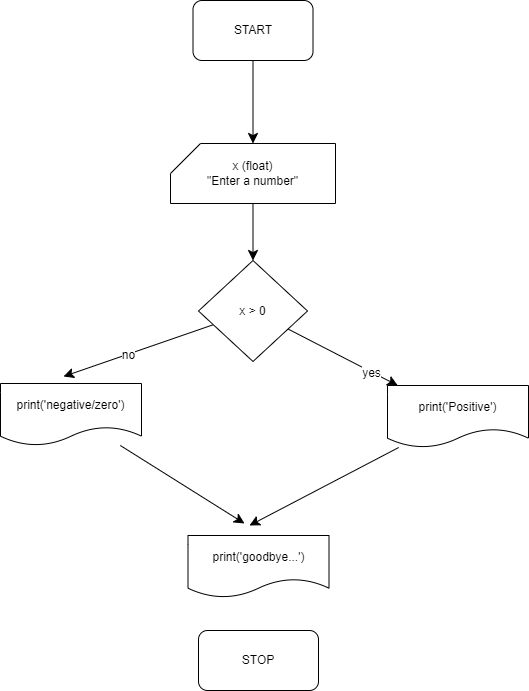

The diagram above was exported from draw.io. Its source (the exported page's mxGraphModel, read from the mxfile embedded in the PNG):
<mxGraphModel dx="1512" dy="1221" grid="0" gridSize="10" guides="1" tooltips="1" connect="1" arrows="1" fold="1" page="0" pageScale="1" pageWidth="850" pageHeight="1100" math="0" shadow="0">
  <root>
    <mxCell id="0" />
    <mxCell id="1" parent="0" />
    <mxCell id="mnOFoiq0Q99e09Ja34rx-17" value="" style="edgeStyle=none;curved=1;rounded=0;orthogonalLoop=1;jettySize=auto;html=1;fontSize=12;startSize=8;endSize=8;" edge="1" parent="1" source="mnOFoiq0Q99e09Ja34rx-1" target="mnOFoiq0Q99e09Ja34rx-5">
      <mxGeometry relative="1" as="geometry" />
    </mxCell>
    <mxCell id="mnOFoiq0Q99e09Ja34rx-1" value="START" style="rounded=1;whiteSpace=wrap;html=1;" vertex="1" parent="1">
      <mxGeometry x="-340.5" y="-32" width="120" height="60" as="geometry" />
    </mxCell>
    <mxCell id="mnOFoiq0Q99e09Ja34rx-2" value="STOP" style="rounded=1;whiteSpace=wrap;html=1;" vertex="1" parent="1">
      <mxGeometry x="-335" y="598" width="120" height="60" as="geometry" />
    </mxCell>
    <mxCell id="mnOFoiq0Q99e09Ja34rx-18" value="" style="edgeStyle=none;curved=1;rounded=0;orthogonalLoop=1;jettySize=auto;html=1;fontSize=12;startSize=8;endSize=8;" edge="1" parent="1" source="mnOFoiq0Q99e09Ja34rx-5" target="mnOFoiq0Q99e09Ja34rx-12">
      <mxGeometry relative="1" as="geometry" />
    </mxCell>
    <mxCell id="mnOFoiq0Q99e09Ja34rx-5" value="x (float)&lt;div&gt;&quot;Enter a number&quot;&lt;/div&gt;" style="shape=card;whiteSpace=wrap;html=1;" vertex="1" parent="1">
      <mxGeometry x="-363" y="111" width="165" height="60" as="geometry" />
    </mxCell>
    <mxCell id="mnOFoiq0Q99e09Ja34rx-15" style="edgeStyle=none;curved=1;rounded=0;orthogonalLoop=1;jettySize=auto;html=1;fontSize=12;startSize=8;endSize=8;" edge="1" parent="1" source="mnOFoiq0Q99e09Ja34rx-7">
      <mxGeometry relative="1" as="geometry">
        <mxPoint x="-284" y="493" as="targetPoint" />
      </mxGeometry>
    </mxCell>
    <mxCell id="mnOFoiq0Q99e09Ja34rx-7" value="print('Positive')" style="shape=document;whiteSpace=wrap;html=1;boundedLbl=1;" vertex="1" parent="1">
      <mxGeometry x="-146" y="353" width="141" height="62" as="geometry" />
    </mxCell>
    <mxCell id="mnOFoiq0Q99e09Ja34rx-16" style="edgeStyle=none;curved=1;rounded=0;orthogonalLoop=1;jettySize=auto;html=1;fontSize=12;startSize=8;endSize=8;" edge="1" parent="1" source="mnOFoiq0Q99e09Ja34rx-11">
      <mxGeometry relative="1" as="geometry">
        <mxPoint x="-289" y="491" as="targetPoint" />
      </mxGeometry>
    </mxCell>
    <mxCell id="mnOFoiq0Q99e09Ja34rx-11" value="print('negative/zero')" style="shape=document;whiteSpace=wrap;html=1;boundedLbl=1;" vertex="1" parent="1">
      <mxGeometry x="-533" y="351" width="141" height="62" as="geometry" />
    </mxCell>
    <mxCell id="mnOFoiq0Q99e09Ja34rx-13" style="edgeStyle=none;curved=1;rounded=0;orthogonalLoop=1;jettySize=auto;html=1;fontSize=12;startSize=8;endSize=8;" edge="1" parent="1" source="mnOFoiq0Q99e09Ja34rx-12" target="mnOFoiq0Q99e09Ja34rx-7">
      <mxGeometry relative="1" as="geometry" />
    </mxCell>
    <mxCell id="mnOFoiq0Q99e09Ja34rx-19" value="yes" style="edgeLabel;html=1;align=center;verticalAlign=middle;resizable=0;points=[];fontSize=12;" vertex="1" connectable="0" parent="mnOFoiq0Q99e09Ja34rx-13">
      <mxGeometry x="0.5325" y="-1" relative="1" as="geometry">
        <mxPoint x="-1" as="offset" />
      </mxGeometry>
    </mxCell>
    <mxCell id="mnOFoiq0Q99e09Ja34rx-14" style="edgeStyle=none;curved=1;rounded=0;orthogonalLoop=1;jettySize=auto;html=1;fontSize=12;startSize=8;endSize=8;" edge="1" parent="1" source="mnOFoiq0Q99e09Ja34rx-12">
      <mxGeometry relative="1" as="geometry">
        <mxPoint x="-470" y="344" as="targetPoint" />
      </mxGeometry>
    </mxCell>
    <mxCell id="mnOFoiq0Q99e09Ja34rx-20" value="no" style="edgeLabel;html=1;align=center;verticalAlign=middle;resizable=0;points=[];fontSize=12;" vertex="1" connectable="0" parent="mnOFoiq0Q99e09Ja34rx-14">
      <mxGeometry x="0.1502" y="1" relative="1" as="geometry">
        <mxPoint as="offset" />
      </mxGeometry>
    </mxCell>
    <mxCell id="mnOFoiq0Q99e09Ja34rx-12" value="x &amp;gt; 0" style="rhombus;whiteSpace=wrap;html=1;" vertex="1" parent="1">
      <mxGeometry x="-335" y="228" width="109" height="101" as="geometry" />
    </mxCell>
    <mxCell id="mnOFoiq0Q99e09Ja34rx-21" value="print('goodbye...')" style="shape=document;whiteSpace=wrap;html=1;boundedLbl=1;" vertex="1" parent="1">
      <mxGeometry x="-345.5" y="503" width="141" height="62" as="geometry" />
    </mxCell>
  </root>
</mxGraphModel>